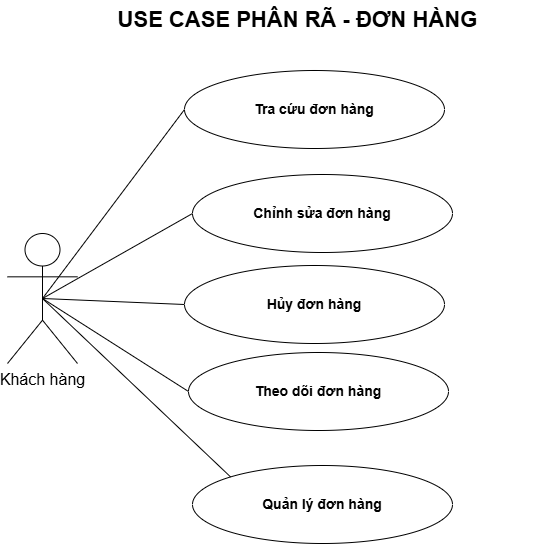

The diagram above was exported from draw.io. Its source (the exported page's mxGraphModel, read from the mxfile embedded in the PNG):
<mxGraphModel dx="1255" dy="884" grid="0" gridSize="10" guides="1" tooltips="1" connect="1" arrows="1" fold="1" page="1" pageScale="1" pageWidth="1169" pageHeight="827" math="0" shadow="0">
  <root>
    <mxCell id="0" />
    <mxCell id="1" parent="0" />
    <mxCell id="title" parent="1" style="text;html=1;align=center;verticalAlign=middle;fontSize=22;fontStyle=1;" value="USE CASE PHÂN RÃ - ĐƠN HÀNG" vertex="1">
      <mxGeometry height="40" width="520" x="340" y="50" as="geometry" />
    </mxCell>
    <mxCell id="udpx5SKvzuLfxwkmREfh-5" edge="1" parent="1" source="actor" style="rounded=0;orthogonalLoop=1;jettySize=auto;html=1;exitX=0.5;exitY=0.5;exitDx=0;exitDy=0;exitPerimeter=0;entryX=0;entryY=0.5;entryDx=0;entryDy=0;endArrow=none;endFill=0;" target="udpx5SKvzuLfxwkmREfh-1">
      <mxGeometry relative="1" as="geometry">
        <mxPoint x="428.9195577687233" y="289.7471439756198" as="targetPoint" />
      </mxGeometry>
    </mxCell>
    <mxCell id="udpx5SKvzuLfxwkmREfh-7" edge="1" parent="1" source="actor" style="rounded=0;orthogonalLoop=1;jettySize=auto;html=1;exitX=0.5;exitY=0.5;exitDx=0;exitDy=0;exitPerimeter=0;entryX=0;entryY=0.5;entryDx=0;entryDy=0;endArrow=none;endFill=0;" target="udpx5SKvzuLfxwkmREfh-3">
      <mxGeometry relative="1" as="geometry" />
    </mxCell>
    <mxCell id="AcYK3OcDmZOQmRAu5f4Y-4" edge="1" parent="1" source="actor" style="rounded=0;orthogonalLoop=1;jettySize=auto;html=1;exitX=0.5;exitY=0.5;exitDx=0;exitDy=0;exitPerimeter=0;entryX=0;entryY=0.5;entryDx=0;entryDy=0;defaultLabelBackgroundColor=page;endArrow=none;endFill=0;" target="AcYK3OcDmZOQmRAu5f4Y-3">
      <mxGeometry relative="1" as="geometry" />
    </mxCell>
    <mxCell id="AcYK3OcDmZOQmRAu5f4Y-5" edge="1" parent="1" source="actor" style="rounded=0;orthogonalLoop=1;jettySize=auto;html=1;exitX=0.5;exitY=0.5;exitDx=0;exitDy=0;exitPerimeter=0;entryX=0;entryY=0.5;entryDx=0;entryDy=0;defaultLabelBackgroundColor=page;endArrow=none;endFill=0;" target="AcYK3OcDmZOQmRAu5f4Y-1">
      <mxGeometry relative="1" as="geometry" />
    </mxCell>
    <mxCell id="actor" parent="1" style="shape=umlActor;verticalLabelPosition=bottom;verticalAlign=top;html=1;fontSize=16;" value="Khách hàng" vertex="1">
      <mxGeometry height="130" width="70" x="310" y="283" as="geometry" />
    </mxCell>
    <mxCell id="udpx5SKvzuLfxwkmREfh-1" parent="1" style="ellipse;whiteSpace=wrap;html=1;fontSize=14;fontStyle=1" value="Chỉnh sửa đơn hàng" vertex="1">
      <mxGeometry height="78" width="260" x="495" y="224" as="geometry" />
    </mxCell>
    <mxCell id="udpx5SKvzuLfxwkmREfh-3" parent="1" style="ellipse;whiteSpace=wrap;html=1;fontSize=14;fontStyle=1" value="Theo dõi đơn hàng" vertex="1">
      <mxGeometry height="78" width="260" x="491" y="402" as="geometry" />
    </mxCell>
    <mxCell id="udpx5SKvzuLfxwkmREfh-4" parent="1" style="ellipse;whiteSpace=wrap;html=1;fontSize=14;fontStyle=1" value="Quản lý đơn hàng" vertex="1">
      <mxGeometry height="78" width="260" x="495" y="515" as="geometry" />
    </mxCell>
    <mxCell id="udpx5SKvzuLfxwkmREfh-8" edge="1" parent="1" source="actor" style="rounded=0;orthogonalLoop=1;jettySize=auto;html=1;exitX=0.5;exitY=0.5;exitDx=0;exitDy=0;exitPerimeter=0;entryX=0;entryY=0;entryDx=0;entryDy=0;endArrow=none;endFill=0;" target="udpx5SKvzuLfxwkmREfh-4">
      <mxGeometry relative="1" as="geometry">
        <mxPoint x="411" y="519" as="sourcePoint" />
        <mxPoint x="717" y="565" as="targetPoint" />
      </mxGeometry>
    </mxCell>
    <mxCell id="AcYK3OcDmZOQmRAu5f4Y-1" parent="1" style="ellipse;whiteSpace=wrap;html=1;fontSize=14;fontStyle=1" value="Hủy đơn hàng" vertex="1">
      <mxGeometry height="78" width="260" x="487" y="315" as="geometry" />
    </mxCell>
    <mxCell id="AcYK3OcDmZOQmRAu5f4Y-3" parent="1" style="ellipse;whiteSpace=wrap;html=1;fontSize=14;fontStyle=1" value="Tra cứu đơn hàng" vertex="1">
      <mxGeometry height="78" width="260" x="487" y="120" as="geometry" />
    </mxCell>
  </root>
</mxGraphModel>